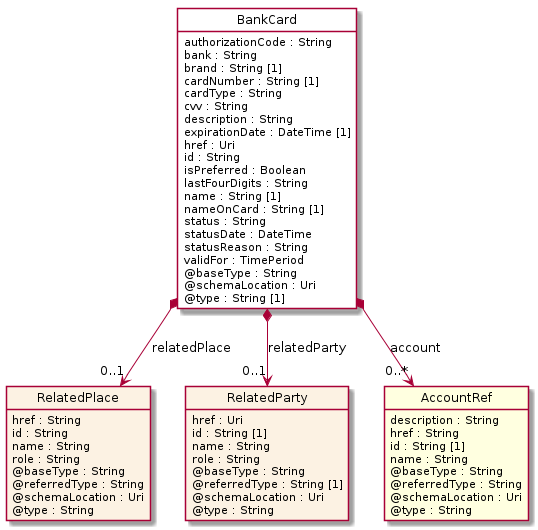

The diagram above was rendered by PlantUML. Its source (embedded in the PNG):
@startuml
hide circle
hide methods
hide stereotype
show <<Enumeration>> stereotype
skinparam class {
   BackgroundColor<<Enumeration>> #E6F5F7
   BackgroundColor<<Ref>> #FFFFE0
   BackgroundColor<<Pivot>> #FFFFFFF
   BackgroundColor<<SimpleType>> #E2F0DA
   BackgroundColor #FCF2E3
}

class BankCard <<Pivot>> {
    authorizationCode : String
    bank : String
    brand : String [1]
    cardNumber : String [1]
    cardType : String
    cvv : String
    description : String
    expirationDate : DateTime [1]
    href : Uri
    id : String
    isPreferred : Boolean
    lastFourDigits : String
    name : String [1]
    nameOnCard : String [1]
    status : String
    statusDate : DateTime
    statusReason : String
    validFor : TimePeriod
    @baseType : String
    @schemaLocation : Uri
    @type : String [1]
}

class RelatedPlace  {
    href : String
    id : String
    name : String
    role : String
    @baseType : String
    @referredType : String
    @schemaLocation : Uri
    @type : String
}

class RelatedParty  {
    href : Uri
    id : String [1]
    name : String
    role : String
    @baseType : String
    @referredType : String [1]
    @schemaLocation : Uri
    @type : String
}

class AccountRef  <<Ref>> {
    description : String
    href : String
    id : String [1]
    name : String
    @baseType : String
    @referredType : String
    @schemaLocation : Uri
    @type : String
}

BankCard *-->  "0..1" RelatedParty : relatedParty

BankCard *-->  "0..*" AccountRef : account

BankCard *-->  "0..1" RelatedPlace : relatedPlace

@enduml